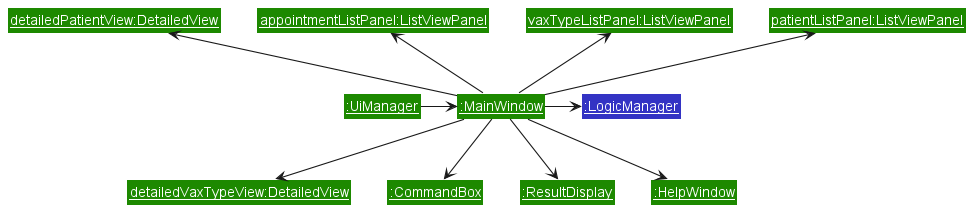

The diagram above was rendered by PlantUML. Its source (embedded in the PNG):
@startuml UiObjectDiagram
!include style.puml

skinparam RoundCorner 0

skinparam arrowThickness 1.1

Class "<u>:UiManager</u>" as UiManager UI_COLOR
Class "<u>:MainWindow</u>" as MainWindow UI_COLOR

Class "<u>patientListPanel:ListViewPanel</u>" as PatientList UI_COLOR
Class "<u>vaxTypeListPanel:ListViewPanel" as VaccinationList UI_COLOR
Class "<u>appointmentListPanel:ListViewPanel</u>" as AppointmentList UI_COLOR

Class "<u>detailedPatientView:DetailedView</u>" as PatientDetail UI_COLOR
Class "<u>detailedVaxTypeView:DetailedView</u>" as VaccinationDetail UI_COLOR

Class "<u>:CommandBox</u>" as CommandBox UI_COLOR
Class "<u>:ResultDisplay</u>" as ResultDisplay UI_COLOR
Class "<u>:HelpWindow</u>" as HelpWindow UI_COLOR

Class "<u>:LogicManager</u>" as LogicManager LOGIC_COLOR

UiManager -> MainWindow

MainWindow -up-> PatientList
MainWindow -up-> VaccinationList
MainWindow -up-> AppointmentList
MainWindow -up-> PatientDetail
MainWindow -right-> LogicManager
MainWindow -down-> VaccinationDetail
MainWindow -down-> HelpWindow
MainWindow -down-> CommandBox
MainWindow -down-> ResultDisplay

@enduml